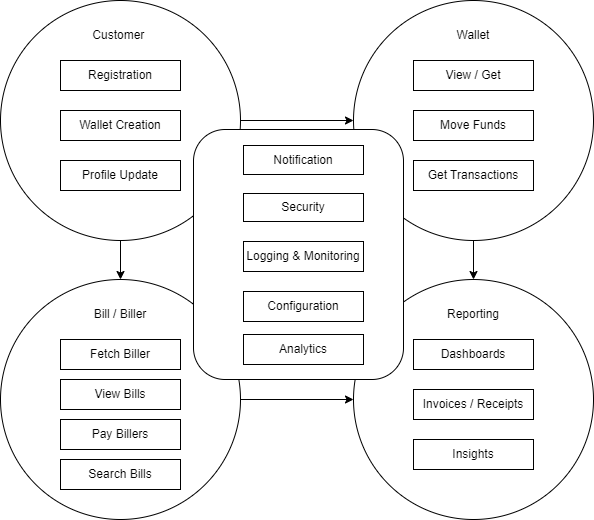

The diagram above was exported from draw.io. Its source (the exported page's mxGraphModel, read from the mxfile embedded in the PNG):
<mxGraphModel dx="1038" dy="571" grid="1" gridSize="10" guides="1" tooltips="1" connect="1" arrows="1" fold="1" page="1" pageScale="1" pageWidth="850" pageHeight="1100" math="0" shadow="0">
  <root>
    <mxCell id="0" />
    <mxCell id="1" parent="0" />
    <mxCell id="oim8BVET64ig9qaEt9D_-28" value="" style="edgeStyle=orthogonalEdgeStyle;rounded=0;orthogonalLoop=1;jettySize=auto;html=1;" edge="1" parent="1" source="oim8BVET64ig9qaEt9D_-1">
      <mxGeometry relative="1" as="geometry">
        <mxPoint x="247" y="320" as="targetPoint" />
      </mxGeometry>
    </mxCell>
    <mxCell id="oim8BVET64ig9qaEt9D_-33" value="" style="edgeStyle=orthogonalEdgeStyle;rounded=0;orthogonalLoop=1;jettySize=auto;html=1;" edge="1" parent="1" source="oim8BVET64ig9qaEt9D_-1" target="oim8BVET64ig9qaEt9D_-10">
      <mxGeometry relative="1" as="geometry" />
    </mxCell>
    <mxCell id="oim8BVET64ig9qaEt9D_-1" value="" style="ellipse;whiteSpace=wrap;html=1;aspect=fixed;align=left;" vertex="1" parent="1">
      <mxGeometry x="127" y="41" width="240" height="240" as="geometry" />
    </mxCell>
    <mxCell id="oim8BVET64ig9qaEt9D_-2" value="Registration" style="rounded=0;whiteSpace=wrap;html=1;" vertex="1" parent="1">
      <mxGeometry x="187" y="101" width="120" height="30" as="geometry" />
    </mxCell>
    <mxCell id="oim8BVET64ig9qaEt9D_-3" value="Wallet Creation" style="rounded=0;whiteSpace=wrap;html=1;" vertex="1" parent="1">
      <mxGeometry x="187" y="151" width="120" height="30" as="geometry" />
    </mxCell>
    <mxCell id="oim8BVET64ig9qaEt9D_-4" value="Profile Update" style="rounded=0;whiteSpace=wrap;html=1;" vertex="1" parent="1">
      <mxGeometry x="187" y="201" width="120" height="30" as="geometry" />
    </mxCell>
    <mxCell id="oim8BVET64ig9qaEt9D_-5" value="Customer&amp;nbsp;" style="text;html=1;strokeColor=none;fillColor=none;align=center;verticalAlign=middle;whiteSpace=wrap;rounded=0;" vertex="1" parent="1">
      <mxGeometry x="217" y="61" width="60" height="30" as="geometry" />
    </mxCell>
    <mxCell id="oim8BVET64ig9qaEt9D_-30" value="" style="edgeStyle=orthogonalEdgeStyle;rounded=0;orthogonalLoop=1;jettySize=auto;html=1;entryX=0.5;entryY=0;entryDx=0;entryDy=0;" edge="1" parent="1" source="oim8BVET64ig9qaEt9D_-10" target="oim8BVET64ig9qaEt9D_-22">
      <mxGeometry relative="1" as="geometry" />
    </mxCell>
    <mxCell id="oim8BVET64ig9qaEt9D_-10" value="" style="ellipse;whiteSpace=wrap;html=1;aspect=fixed;align=left;" vertex="1" parent="1">
      <mxGeometry x="480" y="41" width="240" height="240" as="geometry" />
    </mxCell>
    <mxCell id="oim8BVET64ig9qaEt9D_-11" value="View / Get" style="rounded=0;whiteSpace=wrap;html=1;" vertex="1" parent="1">
      <mxGeometry x="540" y="101" width="120" height="30" as="geometry" />
    </mxCell>
    <mxCell id="oim8BVET64ig9qaEt9D_-12" value="Move Funds" style="rounded=0;whiteSpace=wrap;html=1;" vertex="1" parent="1">
      <mxGeometry x="540" y="151" width="120" height="30" as="geometry" />
    </mxCell>
    <mxCell id="oim8BVET64ig9qaEt9D_-13" value="Get Transactions" style="rounded=0;whiteSpace=wrap;html=1;" vertex="1" parent="1">
      <mxGeometry x="540" y="201" width="120" height="30" as="geometry" />
    </mxCell>
    <mxCell id="oim8BVET64ig9qaEt9D_-14" value="Wallet" style="text;html=1;strokeColor=none;fillColor=none;align=center;verticalAlign=middle;whiteSpace=wrap;rounded=0;" vertex="1" parent="1">
      <mxGeometry x="570" y="61" width="60" height="30" as="geometry" />
    </mxCell>
    <mxCell id="oim8BVET64ig9qaEt9D_-16" value="" style="edgeStyle=orthogonalEdgeStyle;rounded=0;orthogonalLoop=1;jettySize=auto;html=1;" edge="1" parent="1" source="oim8BVET64ig9qaEt9D_-17" target="oim8BVET64ig9qaEt9D_-22">
      <mxGeometry relative="1" as="geometry" />
    </mxCell>
    <mxCell id="oim8BVET64ig9qaEt9D_-17" value="" style="ellipse;whiteSpace=wrap;html=1;aspect=fixed;align=left;" vertex="1" parent="1">
      <mxGeometry x="127" y="320" width="240" height="240" as="geometry" />
    </mxCell>
    <mxCell id="oim8BVET64ig9qaEt9D_-18" value="Fetch Biller" style="rounded=0;whiteSpace=wrap;html=1;" vertex="1" parent="1">
      <mxGeometry x="187" y="380" width="120" height="30" as="geometry" />
    </mxCell>
    <mxCell id="oim8BVET64ig9qaEt9D_-19" value="View Bills" style="rounded=0;whiteSpace=wrap;html=1;" vertex="1" parent="1">
      <mxGeometry x="187" y="420" width="120" height="30" as="geometry" />
    </mxCell>
    <mxCell id="oim8BVET64ig9qaEt9D_-20" value="Pay Billers" style="rounded=0;whiteSpace=wrap;html=1;" vertex="1" parent="1">
      <mxGeometry x="187" y="460" width="120" height="30" as="geometry" />
    </mxCell>
    <mxCell id="oim8BVET64ig9qaEt9D_-21" value="Bill / Biller" style="text;html=1;strokeColor=none;fillColor=none;align=center;verticalAlign=middle;whiteSpace=wrap;rounded=0;" vertex="1" parent="1">
      <mxGeometry x="217" y="340" width="60" height="30" as="geometry" />
    </mxCell>
    <mxCell id="oim8BVET64ig9qaEt9D_-22" value="" style="ellipse;whiteSpace=wrap;html=1;aspect=fixed;align=left;" vertex="1" parent="1">
      <mxGeometry x="480" y="320" width="240" height="240" as="geometry" />
    </mxCell>
    <mxCell id="oim8BVET64ig9qaEt9D_-23" value="Dashboards" style="rounded=0;whiteSpace=wrap;html=1;" vertex="1" parent="1">
      <mxGeometry x="540" y="380" width="120" height="30" as="geometry" />
    </mxCell>
    <mxCell id="oim8BVET64ig9qaEt9D_-24" value="Invoices / Receipts" style="rounded=0;whiteSpace=wrap;html=1;" vertex="1" parent="1">
      <mxGeometry x="540" y="430" width="120" height="30" as="geometry" />
    </mxCell>
    <mxCell id="oim8BVET64ig9qaEt9D_-25" value="Insights" style="rounded=0;whiteSpace=wrap;html=1;" vertex="1" parent="1">
      <mxGeometry x="540" y="480" width="120" height="30" as="geometry" />
    </mxCell>
    <mxCell id="oim8BVET64ig9qaEt9D_-26" value="Reporting" style="text;html=1;strokeColor=none;fillColor=none;align=center;verticalAlign=middle;whiteSpace=wrap;rounded=0;" vertex="1" parent="1">
      <mxGeometry x="570" y="340" width="60" height="30" as="geometry" />
    </mxCell>
    <mxCell id="oim8BVET64ig9qaEt9D_-27" value="Search Bills" style="rounded=0;whiteSpace=wrap;html=1;" vertex="1" parent="1">
      <mxGeometry x="187" y="500" width="120" height="30" as="geometry" />
    </mxCell>
    <mxCell id="oim8BVET64ig9qaEt9D_-34" value="" style="rounded=1;whiteSpace=wrap;html=1;" vertex="1" parent="1">
      <mxGeometry x="320" y="170" width="210" height="250" as="geometry" />
    </mxCell>
    <mxCell id="oim8BVET64ig9qaEt9D_-35" value="Notification" style="rounded=0;whiteSpace=wrap;html=1;" vertex="1" parent="1">
      <mxGeometry x="370" y="186" width="120" height="29" as="geometry" />
    </mxCell>
    <mxCell id="oim8BVET64ig9qaEt9D_-36" value="Security" style="rounded=0;whiteSpace=wrap;html=1;" vertex="1" parent="1">
      <mxGeometry x="370" y="234" width="120" height="28" as="geometry" />
    </mxCell>
    <mxCell id="oim8BVET64ig9qaEt9D_-37" value="Logging &amp;amp; Monitoring" style="rounded=0;whiteSpace=wrap;html=1;" vertex="1" parent="1">
      <mxGeometry x="370" y="282" width="120" height="30" as="geometry" />
    </mxCell>
    <mxCell id="oim8BVET64ig9qaEt9D_-38" value="Configuration" style="rounded=0;whiteSpace=wrap;html=1;" vertex="1" parent="1">
      <mxGeometry x="370" y="332" width="120" height="30" as="geometry" />
    </mxCell>
    <mxCell id="oim8BVET64ig9qaEt9D_-41" value="Analytics" style="rounded=0;whiteSpace=wrap;html=1;" vertex="1" parent="1">
      <mxGeometry x="370" y="375" width="120" height="30" as="geometry" />
    </mxCell>
  </root>
</mxGraphModel>